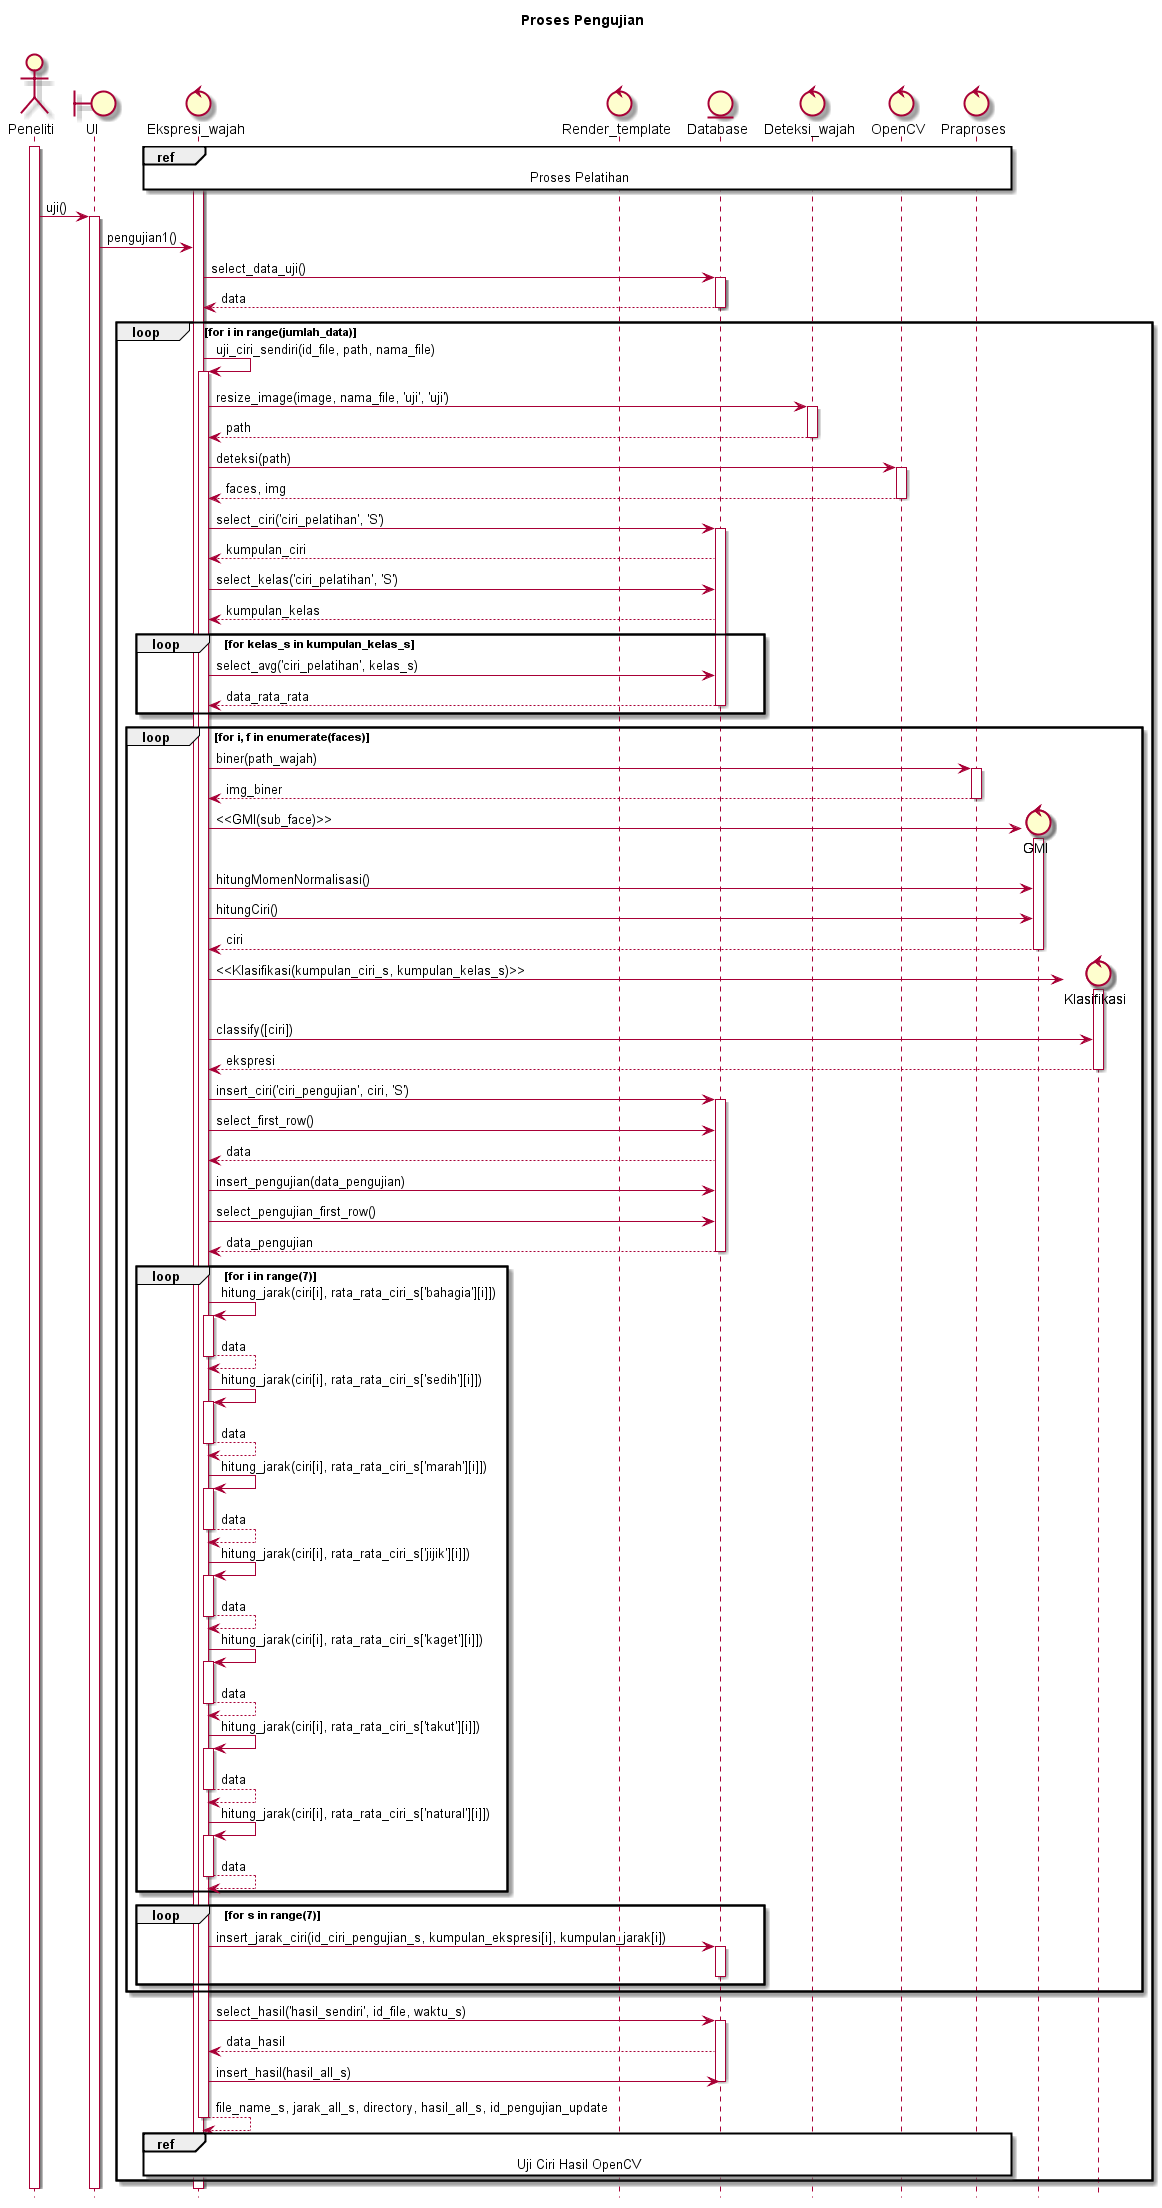

The diagram above was rendered by PlantUML. Its source (embedded in the PNG):
@startuml
hide footbox
title Proses Pengujian\n

actor Peneliti
boundary UI
control Ekspresi_wajah
control Render_template
entity Database
control Deteksi_wajah
control OpenCV
control Praproses

activate Ekspresi_wajah
ref over Ekspresi_wajah, Praproses : Proses Pelatihan

activate Peneliti
Peneliti -> UI : uji()
activate UI
UI -> Ekspresi_wajah : pengujian1()


	Ekspresi_wajah -> Database : select_data_uji()
	activate Database
	Database --> Ekspresi_wajah : data
	deactivate Database

	loop for i in range(jumlah_data)

		Ekspresi_wajah -> Ekspresi_wajah : uji_ciri_sendiri(id_file, path, nama_file)
		activate Ekspresi_wajah

		Ekspresi_wajah -> Deteksi_wajah : resize_image(image, nama_file, 'uji', 'uji')
		activate Deteksi_wajah
		Deteksi_wajah --> Ekspresi_wajah : path
		deactivate Deteksi_wajah

		Ekspresi_wajah -> OpenCV : deteksi(path)
		activate OpenCV
		OpenCV --> Ekspresi_wajah : faces, img
		deactivate OpenCV

		Ekspresi_wajah -> Database : select_ciri('ciri_pelatihan', 'S')
		activate Database
		Database --> Ekspresi_wajah : kumpulan_ciri

		Ekspresi_wajah -> Database : select_kelas('ciri_pelatihan', 'S')
		Database --> Ekspresi_wajah : kumpulan_kelas

		loop for kelas_s in kumpulan_kelas_s
			Ekspresi_wajah -> Database : select_avg('ciri_pelatihan', kelas_s)
			Database --> Ekspresi_wajah : data_rata_rata
			deactivate Database
		end

		

		loop for i, f in enumerate(faces)
			Ekspresi_wajah -> Praproses : biner(path_wajah)
			activate Praproses
			Praproses --> Ekspresi_wajah : img_biner
			deactivate Praproses

			create control GMI
			Ekspresi_wajah -> GMI : <<GMI(sub_face)>>
			activate GMI
			Ekspresi_wajah -> GMI : hitungMomenNormalisasi()
			Ekspresi_wajah -> GMI : hitungCiri()
			GMI --> Ekspresi_wajah : ciri
			deactivate GMI

			create control Klasifikasi
			Ekspresi_wajah -> Klasifikasi : <<Klasifikasi(kumpulan_ciri_s, kumpulan_kelas_s)>>
			activate Klasifikasi
			Ekspresi_wajah -> Klasifikasi : classify([ciri])
			Klasifikasi --> Ekspresi_wajah : ekspresi
			deactivate Klasifikasi

			Ekspresi_wajah -> Database : insert_ciri('ciri_pengujian', ciri, 'S')
			activate Database
			Ekspresi_wajah -> Database : select_first_row()
			Database --> Ekspresi_wajah : data
			Ekspresi_wajah -> Database : insert_pengujian(data_pengujian)
			Ekspresi_wajah -> Database : select_pengujian_first_row()
			Database --> Ekspresi_wajah : data_pengujian
			deactivate Database

		
			loop for i in range(7)
				Ekspresi_wajah -> Ekspresi_wajah : hitung_jarak(ciri[i], rata_rata_ciri_s['bahagia'][i]])
				activate Ekspresi_wajah
				Ekspresi_wajah --> Ekspresi_wajah : data
				deactivate Ekspresi_wajah
				Ekspresi_wajah -> Ekspresi_wajah : hitung_jarak(ciri[i], rata_rata_ciri_s['sedih'][i]])
				activate Ekspresi_wajah
				Ekspresi_wajah --> Ekspresi_wajah : data
				deactivate Ekspresi_wajah
				Ekspresi_wajah -> Ekspresi_wajah : hitung_jarak(ciri[i], rata_rata_ciri_s['marah'][i]])
				activate Ekspresi_wajah
				Ekspresi_wajah --> Ekspresi_wajah : data
				deactivate Ekspresi_wajah
				Ekspresi_wajah -> Ekspresi_wajah : hitung_jarak(ciri[i], rata_rata_ciri_s['jijik'][i]])
				activate Ekspresi_wajah
				Ekspresi_wajah --> Ekspresi_wajah : data
				deactivate Ekspresi_wajah
				Ekspresi_wajah -> Ekspresi_wajah : hitung_jarak(ciri[i], rata_rata_ciri_s['kaget'][i]])
				activate Ekspresi_wajah
				Ekspresi_wajah --> Ekspresi_wajah : data
				deactivate Ekspresi_wajah
				Ekspresi_wajah -> Ekspresi_wajah : hitung_jarak(ciri[i], rata_rata_ciri_s['takut'][i]])
				activate Ekspresi_wajah
				Ekspresi_wajah --> Ekspresi_wajah : data
				deactivate Ekspresi_wajah
				Ekspresi_wajah -> Ekspresi_wajah : hitung_jarak(ciri[i], rata_rata_ciri_s['natural'][i]])
				activate Ekspresi_wajah
				Ekspresi_wajah --> Ekspresi_wajah : data
				deactivate Ekspresi_wajah
			end

			loop for s in range(7)
				Ekspresi_wajah -> Database : insert_jarak_ciri(id_ciri_pengujian_s, kumpulan_ekspresi[i], kumpulan_jarak[i])
				activate Database
				deactivate Database
			end
		end


		Ekspresi_wajah -> Database : select_hasil('hasil_sendiri', id_file, waktu_s)
		activate Database
		Database --> Ekspresi_wajah : data_hasil
		Ekspresi_wajah -> Database : insert_hasil(hasil_all_s)
		deactivate Database

		Ekspresi_wajah --> Ekspresi_wajah :file_name_s, jarak_all_s, directory, hasil_all_s, id_pengujian_update

	
		ref over Ekspresi_wajah, Praproses : Uji Ciri Hasil OpenCV
		
		deactivate Deteksi_wajah
		deactivate Ekspresi_wajah
	
	end
@enduml